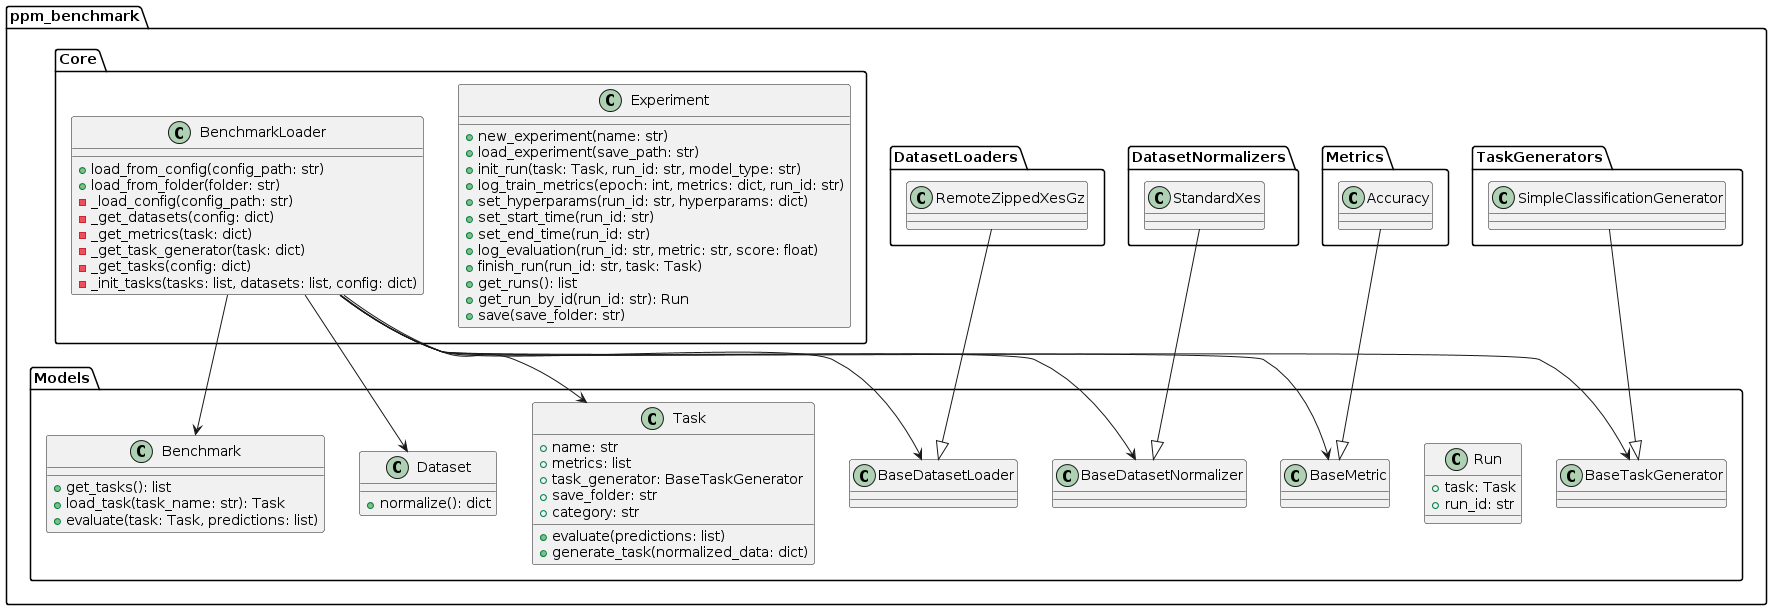

The diagram above was rendered by PlantUML. Its source (embedded in the PNG):
@startuml
package "ppm_benchmark" {
    package Core {
        class BenchmarkLoader {
            +load_from_config(config_path: str)
            +load_from_folder(folder: str)
            -_load_config(config_path: str)
            -_get_datasets(config: dict)
            -_get_metrics(task: dict)
            -_get_task_generator(task: dict)
            -_get_tasks(config: dict)
            -_init_tasks(tasks: list, datasets: list, config: dict)
        }
        class Experiment {
            +new_experiment(name: str)
            +load_experiment(save_path: str)
            +init_run(task: Task, run_id: str, model_type: str)
            +log_train_metrics(epoch: int, metrics: dict, run_id: str)
            +set_hyperparams(run_id: str, hyperparams: dict)
            +set_start_time(run_id: str)
            +set_end_time(run_id: str)
            +log_evaluation(run_id: str, metric: str, score: float)
            +finish_run(run_id: str, task: Task)
            +get_runs(): list
            +get_run_by_id(run_id: str): Run
            +save(save_folder: str)
        }
    }

    package Models {
        class BaseDatasetLoader
        class BaseDatasetNormalizer
        class BaseMetric
        class BaseTaskGenerator
        class Benchmark {
            +get_tasks(): list
            +load_task(task_name: str): Task
            +evaluate(task: Task, predictions: list)
        }
        class Dataset {
            +normalize(): dict
        }
        class Run {
            +task: Task
            +run_id: str
        }
        class Task {
            +name: str
            +metrics: list
            +task_generator: BaseTaskGenerator
            +save_folder: str
            +category: str
            +evaluate(predictions: list)
            +generate_task(normalized_data: dict)
        }
    }

    package DatasetLoaders {
        class RemoteZippedXesGz
        RemoteZippedXesGz --|> BaseDatasetLoader
    }

    package DatasetNormalizers {
        class StandardXes
        StandardXes --|> BaseDatasetNormalizer
    }

    package Metrics {
        class Accuracy
        Accuracy --|> BaseMetric
    }

    package TaskGenerators {
        class SimpleClassificationGenerator
        SimpleClassificationGenerator --|> BaseTaskGenerator
    }

    BenchmarkLoader --> Benchmark
    BenchmarkLoader --> Dataset
    BenchmarkLoader --> Task
    BenchmarkLoader --> BaseDatasetLoader
    BenchmarkLoader --> BaseDatasetNormalizer
    BenchmarkLoader --> BaseMetric
    BenchmarkLoader --> BaseTaskGenerator
}
@enduml